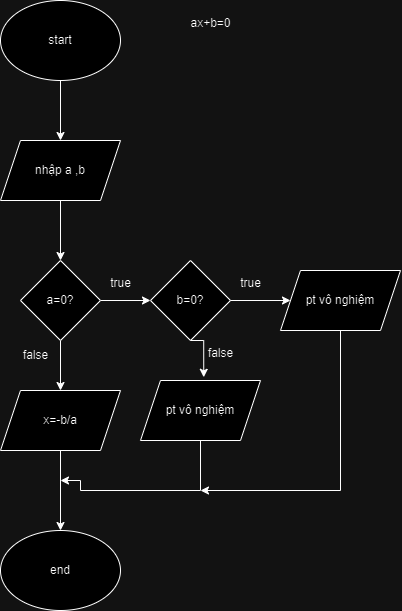

The diagram above was exported from draw.io. Its source (the exported page's mxGraphModel, read from the mxfile embedded in the PNG):
<mxGraphModel dx="529" dy="279" grid="1" gridSize="10" guides="1" tooltips="1" connect="1" arrows="1" fold="1" page="1" pageScale="1" pageWidth="827" pageHeight="1169" math="0" shadow="0">
  <root>
    <mxCell id="0" />
    <mxCell id="1" parent="0" />
    <mxCell id="wrJKYsylNHaMf50Cmvgd-4" style="edgeStyle=orthogonalEdgeStyle;rounded=0;orthogonalLoop=1;jettySize=auto;html=1;exitX=0.5;exitY=1;exitDx=0;exitDy=0;entryX=0.5;entryY=0;entryDx=0;entryDy=0;" edge="1" parent="1" source="wrJKYsylNHaMf50Cmvgd-1" target="wrJKYsylNHaMf50Cmvgd-2">
      <mxGeometry relative="1" as="geometry" />
    </mxCell>
    <mxCell id="wrJKYsylNHaMf50Cmvgd-1" value="start" style="ellipse;whiteSpace=wrap;html=1;" vertex="1" parent="1">
      <mxGeometry x="280" y="80" width="120" height="80" as="geometry" />
    </mxCell>
    <mxCell id="wrJKYsylNHaMf50Cmvgd-6" style="edgeStyle=orthogonalEdgeStyle;rounded=0;orthogonalLoop=1;jettySize=auto;html=1;exitX=0.5;exitY=1;exitDx=0;exitDy=0;" edge="1" parent="1" source="wrJKYsylNHaMf50Cmvgd-2" target="wrJKYsylNHaMf50Cmvgd-5">
      <mxGeometry relative="1" as="geometry" />
    </mxCell>
    <mxCell id="wrJKYsylNHaMf50Cmvgd-2" value="nhập a ,b" style="shape=parallelogram;perimeter=parallelogramPerimeter;whiteSpace=wrap;html=1;fixedSize=1;" vertex="1" parent="1">
      <mxGeometry x="280" y="220" width="120" height="60" as="geometry" />
    </mxCell>
    <mxCell id="wrJKYsylNHaMf50Cmvgd-3" value="ax+b=0" style="text;html=1;align=center;verticalAlign=middle;resizable=0;points=[];autosize=1;strokeColor=none;fillColor=none;" vertex="1" parent="1">
      <mxGeometry x="460" y="88" width="60" height="30" as="geometry" />
    </mxCell>
    <mxCell id="wrJKYsylNHaMf50Cmvgd-8" style="edgeStyle=orthogonalEdgeStyle;rounded=0;orthogonalLoop=1;jettySize=auto;html=1;exitX=1;exitY=0.5;exitDx=0;exitDy=0;entryX=0;entryY=0.5;entryDx=0;entryDy=0;" edge="1" parent="1" source="wrJKYsylNHaMf50Cmvgd-5" target="wrJKYsylNHaMf50Cmvgd-7">
      <mxGeometry relative="1" as="geometry" />
    </mxCell>
    <mxCell id="wrJKYsylNHaMf50Cmvgd-14" style="edgeStyle=orthogonalEdgeStyle;rounded=0;orthogonalLoop=1;jettySize=auto;html=1;exitX=0.5;exitY=1;exitDx=0;exitDy=0;entryX=0.5;entryY=0;entryDx=0;entryDy=0;" edge="1" parent="1" source="wrJKYsylNHaMf50Cmvgd-5" target="wrJKYsylNHaMf50Cmvgd-13">
      <mxGeometry relative="1" as="geometry" />
    </mxCell>
    <mxCell id="wrJKYsylNHaMf50Cmvgd-5" value="a=0?" style="rhombus;whiteSpace=wrap;html=1;" vertex="1" parent="1">
      <mxGeometry x="300" y="340" width="80" height="80" as="geometry" />
    </mxCell>
    <mxCell id="wrJKYsylNHaMf50Cmvgd-11" style="edgeStyle=orthogonalEdgeStyle;rounded=0;orthogonalLoop=1;jettySize=auto;html=1;exitX=1;exitY=0.5;exitDx=0;exitDy=0;entryX=0;entryY=0.5;entryDx=0;entryDy=0;" edge="1" parent="1" source="wrJKYsylNHaMf50Cmvgd-7" target="wrJKYsylNHaMf50Cmvgd-10">
      <mxGeometry relative="1" as="geometry" />
    </mxCell>
    <mxCell id="wrJKYsylNHaMf50Cmvgd-7" value="b=0?" style="rhombus;whiteSpace=wrap;html=1;" vertex="1" parent="1">
      <mxGeometry x="430" y="340" width="80" height="80" as="geometry" />
    </mxCell>
    <mxCell id="wrJKYsylNHaMf50Cmvgd-9" value="true" style="text;html=1;align=center;verticalAlign=middle;resizable=0;points=[];autosize=1;strokeColor=none;fillColor=none;" vertex="1" parent="1">
      <mxGeometry x="380" y="348" width="40" height="30" as="geometry" />
    </mxCell>
    <mxCell id="wrJKYsylNHaMf50Cmvgd-22" style="edgeStyle=orthogonalEdgeStyle;rounded=0;orthogonalLoop=1;jettySize=auto;html=1;exitX=0.5;exitY=1;exitDx=0;exitDy=0;" edge="1" parent="1" source="wrJKYsylNHaMf50Cmvgd-10">
      <mxGeometry relative="1" as="geometry">
        <mxPoint x="480" y="570" as="targetPoint" />
        <Array as="points">
          <mxPoint x="620" y="570" />
        </Array>
      </mxGeometry>
    </mxCell>
    <mxCell id="wrJKYsylNHaMf50Cmvgd-10" value="pt vô nghiệm" style="shape=parallelogram;perimeter=parallelogramPerimeter;whiteSpace=wrap;html=1;fixedSize=1;" vertex="1" parent="1">
      <mxGeometry x="560" y="350" width="120" height="60" as="geometry" />
    </mxCell>
    <mxCell id="wrJKYsylNHaMf50Cmvgd-12" value="true" style="text;html=1;align=center;verticalAlign=middle;resizable=0;points=[];autosize=1;strokeColor=none;fillColor=none;" vertex="1" parent="1">
      <mxGeometry x="510" y="348" width="40" height="30" as="geometry" />
    </mxCell>
    <mxCell id="wrJKYsylNHaMf50Cmvgd-20" style="edgeStyle=orthogonalEdgeStyle;rounded=0;orthogonalLoop=1;jettySize=auto;html=1;exitX=0.5;exitY=1;exitDx=0;exitDy=0;entryX=0.5;entryY=0;entryDx=0;entryDy=0;" edge="1" parent="1" source="wrJKYsylNHaMf50Cmvgd-13" target="wrJKYsylNHaMf50Cmvgd-19">
      <mxGeometry relative="1" as="geometry">
        <mxPoint x="339.9473684210527" y="580" as="targetPoint" />
        <Array as="points" />
      </mxGeometry>
    </mxCell>
    <mxCell id="wrJKYsylNHaMf50Cmvgd-13" value="x=-b/a" style="shape=parallelogram;perimeter=parallelogramPerimeter;whiteSpace=wrap;html=1;fixedSize=1;" vertex="1" parent="1">
      <mxGeometry x="280" y="470" width="120" height="60" as="geometry" />
    </mxCell>
    <mxCell id="wrJKYsylNHaMf50Cmvgd-15" value="false" style="text;html=1;align=center;verticalAlign=middle;resizable=0;points=[];autosize=1;strokeColor=none;fillColor=none;" vertex="1" parent="1">
      <mxGeometry x="290" y="420" width="50" height="30" as="geometry" />
    </mxCell>
    <mxCell id="wrJKYsylNHaMf50Cmvgd-21" style="edgeStyle=orthogonalEdgeStyle;rounded=0;orthogonalLoop=1;jettySize=auto;html=1;exitX=0.5;exitY=1;exitDx=0;exitDy=0;" edge="1" parent="1" source="wrJKYsylNHaMf50Cmvgd-16">
      <mxGeometry relative="1" as="geometry">
        <mxPoint x="340" y="560" as="targetPoint" />
        <Array as="points">
          <mxPoint x="480" y="570" />
          <mxPoint x="360" y="570" />
          <mxPoint x="360" y="560" />
        </Array>
      </mxGeometry>
    </mxCell>
    <mxCell id="wrJKYsylNHaMf50Cmvgd-16" value="pt vô nghiệm" style="shape=parallelogram;perimeter=parallelogramPerimeter;whiteSpace=wrap;html=1;fixedSize=1;" vertex="1" parent="1">
      <mxGeometry x="420" y="460" width="120" height="60" as="geometry" />
    </mxCell>
    <mxCell id="wrJKYsylNHaMf50Cmvgd-17" style="edgeStyle=orthogonalEdgeStyle;rounded=0;orthogonalLoop=1;jettySize=auto;html=1;exitX=0.5;exitY=1;exitDx=0;exitDy=0;entryX=0.527;entryY=-0.054;entryDx=0;entryDy=0;entryPerimeter=0;" edge="1" parent="1" source="wrJKYsylNHaMf50Cmvgd-7" target="wrJKYsylNHaMf50Cmvgd-16">
      <mxGeometry relative="1" as="geometry" />
    </mxCell>
    <mxCell id="wrJKYsylNHaMf50Cmvgd-18" value="false" style="text;html=1;align=center;verticalAlign=middle;resizable=0;points=[];autosize=1;strokeColor=none;fillColor=none;" vertex="1" parent="1">
      <mxGeometry x="475" y="418" width="50" height="30" as="geometry" />
    </mxCell>
    <mxCell id="wrJKYsylNHaMf50Cmvgd-19" value="end" style="ellipse;whiteSpace=wrap;html=1;" vertex="1" parent="1">
      <mxGeometry x="280" y="610" width="120" height="80" as="geometry" />
    </mxCell>
  </root>
</mxGraphModel>